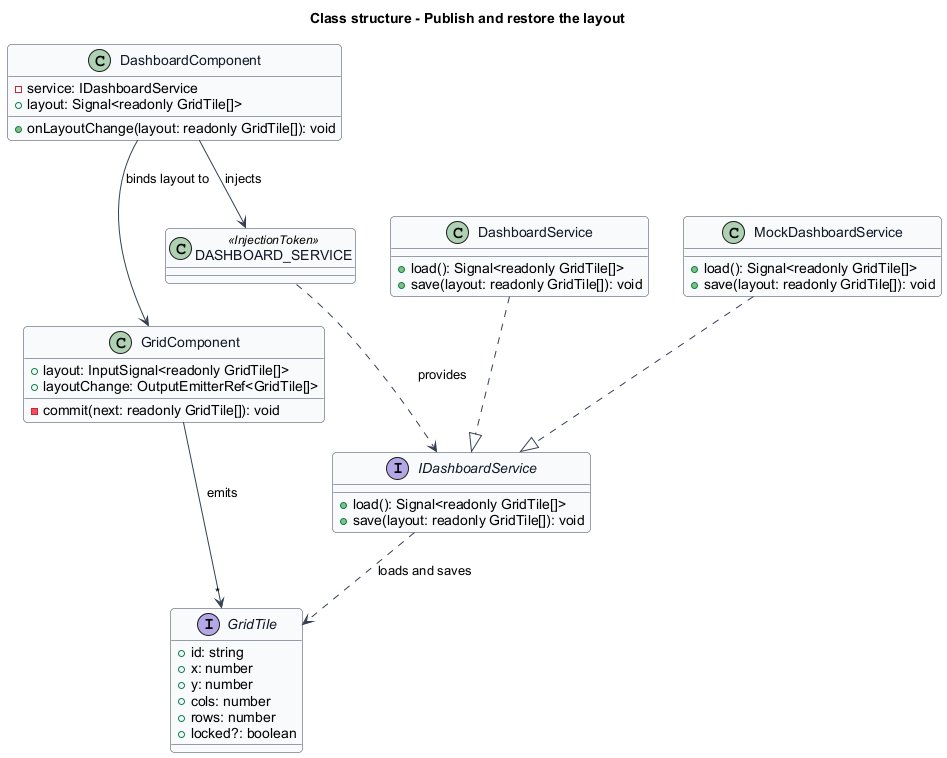

The diagram above was rendered by PlantUML. Its source (embedded in the PNG):
@startuml
' --- shared skin header ---
skinparam backgroundColor #FFFFFF
skinparam shadowing false
skinparam roundcorner 8
skinparam defaultFontName Arial
skinparam ArrowColor #344054
skinparam class {
  BorderColor #344054
  FontColor #101828
  BackgroundColor #F9FAFB
}
' --------------------------
title Class structure - Publish and restore the layout

interface GridTile {
  +id: string
  +x: number
  +y: number
  +cols: number
  +rows: number
  +locked?: boolean
}

class GridComponent {
  +layout: InputSignal<readonly GridTile[]>
  +layoutChange: OutputEmitterRef<GridTile[]>
  -commit(next: readonly GridTile[]): void
}

interface IDashboardService {
  +load(): Signal<readonly GridTile[]>
  +save(layout: readonly GridTile[]): void
}

class DashboardService {
  +load(): Signal<readonly GridTile[]>
  +save(layout: readonly GridTile[]): void
}

class MockDashboardService {
  +load(): Signal<readonly GridTile[]>
  +save(layout: readonly GridTile[]): void
}

class DashboardComponent {
  -service: IDashboardService
  +layout: Signal<readonly GridTile[]>
  +onLayoutChange(layout: readonly GridTile[]): void
}

class DASHBOARD_SERVICE <<InjectionToken>> {
}

DashboardService ..|> IDashboardService
MockDashboardService ..|> IDashboardService
DASHBOARD_SERVICE ..> IDashboardService : provides
DashboardComponent --> DASHBOARD_SERVICE : injects
DashboardComponent --> GridComponent : binds layout to
GridComponent --> "*" GridTile : emits
IDashboardService ..> GridTile : loads and saves
@enduml